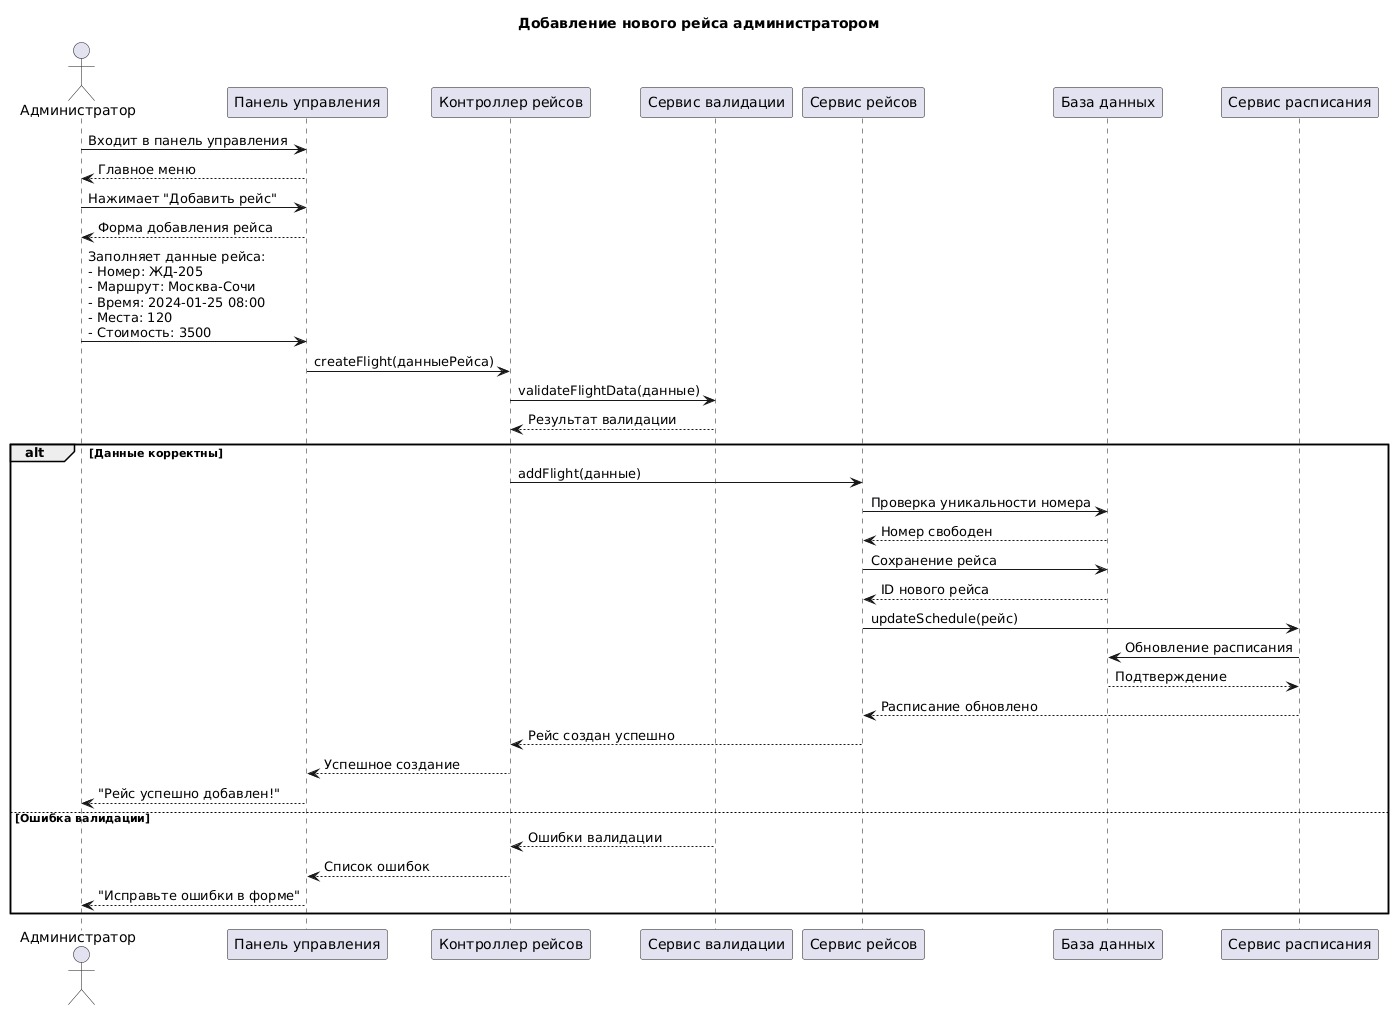

The diagram above was rendered by PlantUML. Its source (embedded in the PNG):
@startuml
title Добавление нового рейса администратором

actor Администратор as Admin
participant "Панель управления" as AdminPanel
participant "Контроллер рейсов" as FlightCtrl
participant "Сервис валидации" as ValidationService
participant "Сервис рейсов" as FlightService
participant "База данных" as DB
participant "Сервис расписания" as ScheduleService

Admin -> AdminPanel: Входит в панель управления
AdminPanel --> Admin: Главное меню

Admin -> AdminPanel: Нажимает "Добавить рейс"
AdminPanel --> Admin: Форма добавления рейса

Admin -> AdminPanel: Заполняет данные рейса:\n- Номер: ЖД-205\n- Маршрут: Москва-Сочи\n- Время: 2024-01-25 08:00\n- Места: 120\n- Стоимость: 3500
AdminPanel -> FlightCtrl: createFlight(данныеРейса)
FlightCtrl -> ValidationService: validateFlightData(данные)
ValidationService --> FlightCtrl: Результат валидации

alt Данные корректны
  FlightCtrl -> FlightService: addFlight(данные)
  FlightService -> DB: Проверка уникальности номера
  DB --> FlightService: Номер свободен
  FlightService -> DB: Сохранение рейса
  DB --> FlightService: ID нового рейса
  FlightService -> ScheduleService: updateSchedule(рейс)
  ScheduleService -> DB: Обновление расписания
  DB --> ScheduleService: Подтверждение
  ScheduleService --> FlightService: Расписание обновлено
  FlightService --> FlightCtrl: Рейс создан успешно
  FlightCtrl --> AdminPanel: Успешное создание
  AdminPanel --> Admin: "Рейс успешно добавлен!"
else Ошибка валидации
  ValidationService --> FlightCtrl: Ошибки валидации
  FlightCtrl --> AdminPanel: Список ошибок
  AdminPanel --> Admin: "Исправьте ошибки в форме"
end
@enduml